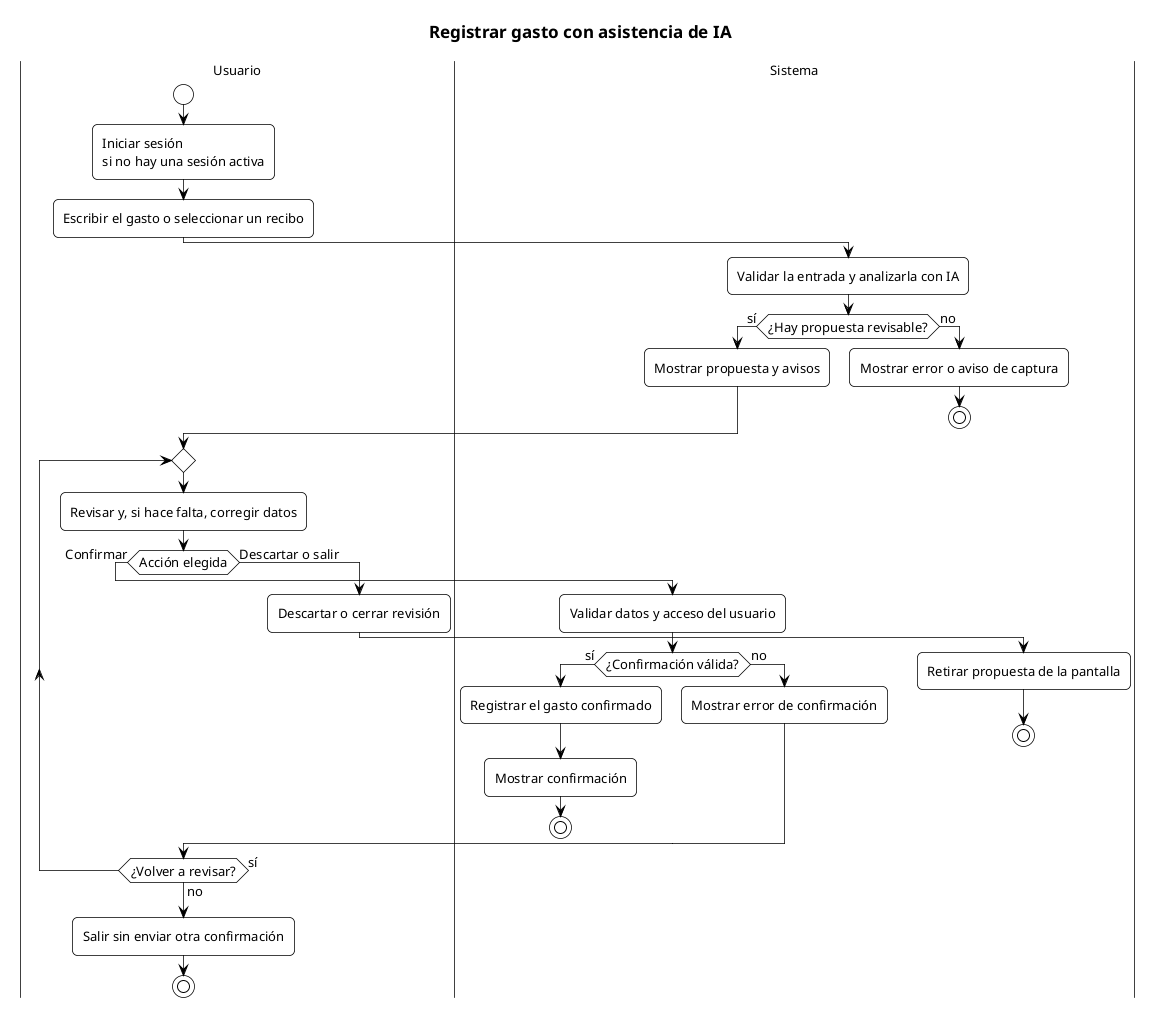

The diagram above was rendered by PlantUML. Its source (embedded in the PNG):
@startuml
<style>
root {
  FontName Helvetica
  FontSize 13
  FontColor #000000
  BackGroundColor #FFFFFF
  LineColor #000000
  LineThickness 0.75
  RoundCorner 0
  Shadowing 0
}
title { FontSize 17; FontStyle bold; FontColor #000000; BackGroundColor transparent; LineColor transparent; LineThickness 0 }
activityDiagram {
  activity { BackGroundColor #FFFFFF; LineColor #000000; FontColor #000000; RoundCorner 10 }
  diamond { BackGroundColor #FFFFFF; LineColor #000000; FontColor #000000 }
  arrow { LineColor #000000; LineThickness 0.75; FontColor #000000 }
}
</style>
title Registrar gasto con asistencia de IA

|Usuario|
start
:Iniciar sesión
si no hay una sesión activa;
:Escribir el gasto o seleccionar un recibo;
|Sistema|
:Validar la entrada y analizarla con IA;
if (¿Hay propuesta revisable?) then (sí)
  :Mostrar propuesta y avisos;
else (no)
  :Mostrar error o aviso de captura;
  stop
endif
|Usuario|
repeat
  :Revisar y, si hace falta, corregir datos;
  if (Acción elegida) then (Confirmar)
    |Sistema|
    :Validar datos y acceso del usuario;
    if (¿Confirmación válida?) then (sí)
      :Registrar el gasto confirmado;
      :Mostrar confirmación;
      stop
    else (no)
      :Mostrar error de confirmación;
    endif
    |Usuario|
  else (Descartar o salir)
    :Descartar o cerrar revisión;
    |Sistema|
    :Retirar propuesta de la pantalla;
    stop
  endif
  |Usuario|
repeat while (¿Volver a revisar?) is (sí) not (no)
:Salir sin enviar otra confirmación;
stop
@enduml